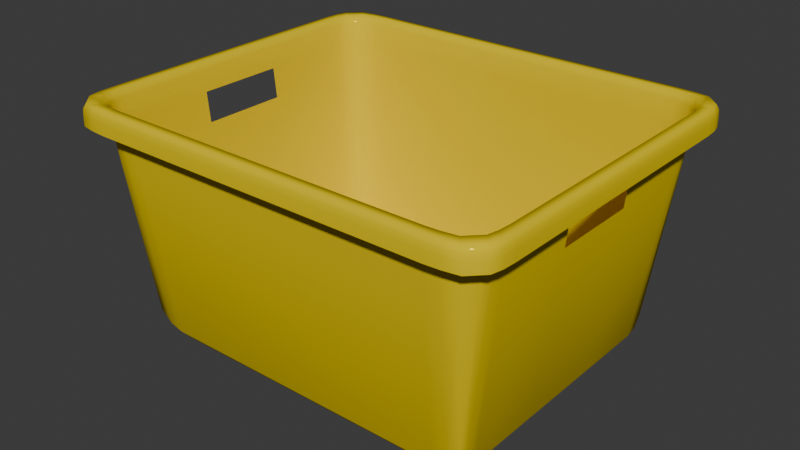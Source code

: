 # Source: BigBucket.blend  (saved by Blender 4.1.24; exported with 4.5.12 LTS)
import bpy
from mathutils import Matrix  # noqa: F401  (used for matrix-valued properties, if any)

bpy.ops.wm.read_factory_settings(use_empty=True)
scene = bpy.context.scene
scene.name = 'Scene'

# ---- collections
col_collection = bpy.data.collections.new('Collection'); scene.collection.children.link(col_collection)

# ---- materials (node trees are filled in below, after node groups)
mat_box_2 = bpy.data.materials.new('Box 2')
mat_box_2.use_transparent_shadow = False

# ---- material node trees
mat_box_2.use_nodes = True; mat_box_2.node_tree.nodes.clear()
_N = mat_box_2.node_tree.nodes; _L = mat_box_2.node_tree.links
n0 = _N.new('ShaderNodeOutputMaterial'); n0.name = 'Material Output'; n0.location = (300, 300)
n1 = _N.new('ShaderNodeBsdfPrincipled'); n1.name = 'Principled BSDF'; n1.location = (10, 300)
n1.distribution = 'GGX'
n1.subsurface_method = 'BURLEY'
n1.inputs[0].default_value = (0.8, 0.5927, 0.0, 1.0)
n1.inputs[1].default_value = 0.02
n1.inputs[2].default_value = 0.1394
n1.inputs[3].default_value = 1.45
n1.inputs[13].default_value = 0.0
n1.inputs[27].default_value = (0.0, 0.0, 0.0, 1.0)
n1.inputs[28].default_value = 1.0
_L.new(n1.outputs[0], n0.inputs[0])
n0.is_active_output = True

# ---- world
world_world = bpy.data.worlds.new('World'); scene.world = world_world
world_world.use_nodes = True; world_world.node_tree.nodes.clear()
_N = world_world.node_tree.nodes; _L = world_world.node_tree.links
n0 = _N.new('ShaderNodeOutputWorld'); n0.name = 'World Output'; n0.location = (300, 300)
n1 = _N.new('ShaderNodeBackground'); n1.name = 'Background'; n1.location = (10, 300)
n1.inputs[0].default_value = (0.05088, 0.05088, 0.05088, 1.0)
_L.new(n1.outputs[0], n0.inputs[0])
n0.is_active_output = True
world_world.color = (0.05088, 0.05088, 0.05088)
world_world.use_sun_shadow = False
world_world.sun_shadow_jitter_overblur = 0.0

# ---- meshes
me_plane_012 = bpy.data.meshes.new('Plane.012')
me_plane_012.from_pydata([(1.282, 0.8487, 0.02543), (1.283, 0.9109, 0.06304), (1.369, 0.8499, 0.06304), (1.2, 0.9119, 0.05158), (1.366, 0.9081, 0.09743), (1.621, 0.9882, 0.8241), (1.634, 0.999, 0.809), (1.626, 0.9029, 0.8241), (1.605, 1.06, 0.8241), (1.618, 1.071, 0.809), (1.639, 0.9126, 0.809), (1.522, 0.9839, 0.8019), (-0.8937, 1.078, 0.8019), (-0.9844, 1.063, 0.8019), (-1.162, -0.9882, 0.8241), (-1.146, -1.06, 0.8241), (-1.159, -1.071, 0.809), (-0.965, 1.162, 0.8241), (-0.976, 1.175, 0.809), (-1.062, 1.146, 0.8241), (1.424, -1.162, 0.8241), (1.52, -1.146, 0.8241), (-1.179, -1.002, 0.7881), (-1.163, -1.075, 0.7881), (-0.9792, 1.179, 0.7881), (-1.077, 1.162, 0.7881), (-0.9796, 1.179, 0.7533), (-0.8829, 1.184, 0.7881), (-1.077, 1.163, 0.7533), (1.438, -1.179, 0.7881), (1.536, -1.162, 0.7881), (1.536, -1.163, 0.7533), (1.638, 1.002, 0.7881), (1.621, 1.075, 0.7881), (1.622, 1.075, 0.7533), (-0.9792, -1.179, 0.7881), (-0.9796, -1.179, 0.7533), (-1.077, -1.162, 0.7881), (-0.8829, -1.184, 0.7881), (1.342, -1.184, 0.7881), (1.438, 1.179, 0.7881), (1.438, 1.179, 0.7533), (1.536, 1.162, 0.7881), (-0.965, -1.162, 0.8241), (-1.062, -1.146, 0.8241), (1.329, -1.168, 0.8241), (1.339, -1.18, 0.809), (1.424, 1.162, 0.8241), (1.329, 1.168, 0.8241), (1.52, 1.146, 0.8241), (1.532, 1.159, 0.809), (-0.8699, 1.168, 0.8241), (-0.9844, -1.063, 0.8019), (-0.8233, 0.8487, 0.02543), (-0.9101, 0.8499, 0.06304), (-0.8245, 0.9109, 0.06304), (-0.9072, 0.9081, 0.09743), (-0.7414, 0.9119, 0.05158), (1.198, 0.8483, 0.01289), (-0.7389, 0.8483, 0.01289), (-0.7389, -0.8483, 0.01289), (1.2, -0.9119, 0.05158), (-0.8233, -0.8487, 0.02543), (-0.9101, -0.8499, 0.06304), (-0.8228, -0.7776, 0.01289), (-0.8245, -0.9109, 0.06304), (-0.9072, -0.9081, 0.09743), (-0.738, -0.7768, 0.0), (-0.8228, 0.7776, 0.01289), (1.342, 1.184, 0.7881), (1.342, 1.185, 0.7533), (1.638, -1.002, 0.7881), (1.621, -1.075, 0.7881), (1.622, -1.075, 0.7533), (-1.179, 1.002, 0.7881), (-1.179, 1.003, 0.7533), (-1.163, 1.075, 0.7881), (-1.185, 0.9157, 0.7533), (-1.163, 1.075, 0.7533), (-1.162, 0.9882, 0.8241), (-1.175, 0.999, 0.809), (-1.146, 1.06, 0.8241), (-1.159, 1.071, 0.809), (-1.168, -0.9029, 0.8241), (-1.078, 0.918, 0.8019), (-1.064, 0.9839, 0.8019), (1.537, -0.918, 0.8019), (1.522, -0.9839, 0.8019), (1.542, 0.8401, 0.8019), (1.621, -0.9882, 0.8241), (1.605, -1.06, 0.8241), (1.618, -1.071, 0.809), (1.282, -0.8487, 0.02543), (1.369, -0.8499, 0.06304), (1.283, -0.9109, 0.06304), (1.366, -0.9081, 0.09743), (1.37, 0.78, 0.05158), (1.263, 1.083, 0.8019), (1.352, -1.078, 0.8019), (1.263, -1.083, 0.8019), (1.443, -1.063, 0.8019), (-1.078, -0.918, 0.8019), (-1.184, 0.9153, 0.7881), (-1.083, 0.8401, 0.8019), (1.542, -0.8401, 0.8019), (1.282, -0.7776, 0.01289), (1.639, -0.9126, 0.809), (-1.083, -0.8401, 0.8019), (-1.168, 0.9029, 0.8241), (-1.18, 0.9126, 0.809), (1.643, -0.9153, 0.7881), (1.643, 0.9153, 0.7881), (-0.9111, 0.78, 0.05158), (-0.9111, -0.78, 0.05158), (1.197, 0.7768, 0.0), (-1.064, -0.9839, 0.8019), (1.537, 0.918, 0.8019), (-1.175, -0.999, 0.809), (1.435, -1.175, 0.809), (1.532, -1.159, 0.809), (-1.074, 1.159, 0.809), (-1.179, -1.003, 0.7533), (-1.163, -1.075, 0.7533), (1.438, -1.179, 0.7533), (1.638, 1.003, 0.7533), (-0.8937, -1.078, 0.8019), (1.443, 1.063, 0.8019), (1.352, 1.078, 0.8019), (-1.074, -1.159, 0.809), (-0.976, -1.175, 0.809), (-0.88, -1.18, 0.809), (1.435, 1.175, 0.809), (1.339, 1.18, 0.809), (-1.077, -1.163, 0.7533), (-0.8833, -1.185, 0.7533), (1.536, 1.163, 0.7533), (-0.8833, 1.185, 0.7533), (-0.8699, -1.168, 0.8241), (-0.88, 1.18, 0.809), (-0.8042, -1.083, 0.8019), (-0.7414, -0.9119, 0.05158), (1.198, -0.8483, 0.01289), (-1.18, -0.9126, 0.809), (1.634, -0.999, 0.809), (-1.185, -0.9157, 0.7533), (1.638, -1.003, 0.7533), (1.643, 0.9157, 0.7533), (-0.8042, 1.083, 0.8019), (1.559, -0.9358, 0.8253), (1.544, -1.003, 0.8253), (-1.105, 0.856, 0.8253), (-1.1, 0.9358, 0.8253), (-1.085, 1.003, 0.8253), (-0.8209, 1.105, 0.8253), (1.28, 1.105, 0.8253), (1.371, 1.1, 0.8253), (1.463, 1.085, 0.8253), (1.28, -1.105, 0.8253), (-0.9118, -1.1, 0.8253), (-1.004, -1.085, 0.8253), (1.463, -1.085, 0.8253), (1.371, -1.1, 0.8253), (-1.004, 1.085, 0.8253), (-0.9118, 1.1, 0.8253), (-1.085, -1.003, 0.8253), (-1.1, -0.9358, 0.8253), (1.544, 1.003, 0.8253), (1.559, 0.9358, 0.8253), (1.643, -0.9157, 0.7533), (-0.738, 0.7768, 0.0), (1.564, 0.856, 0.8253), (1.564, -0.856, 0.8253), (-1.105, -0.856, 0.8253), (-1.184, -0.9153, 0.7881), (1.37, -0.78, 0.05158), (1.282, 0.7776, 0.01289), (1.626, -0.9029, 0.8241), (1.342, -1.185, 0.7533), (1.197, -0.7768, 0.0), (-0.8209, -1.105, 0.8253), (-0.9111, 0.284, 0.05158), (-0.9111, -0.284, 0.05158), (1.564, 0.284, 0.8253), (1.564, -0.284, 0.8253), (-0.738, 0.284, 0.0), (-0.738, -0.284, 0.0), (1.197, 0.284, 0.0), (1.197, -0.284, 0.0), (-1.184, 0.284, 0.7881), (-1.184, -0.284, 0.7881), (-1.185, 0.284, 0.7533), (-1.185, -0.284, 0.7533), (1.282, 0.284, 0.01289), (1.282, -0.284, 0.01289), (1.37, 0.284, 0.05158), (1.37, -0.284, 0.05158), (1.626, 0.284, 0.8241), (1.626, -0.284, 0.8241), (1.639, 0.284, 0.809), (1.639, -0.284, 0.809), (-1.168, 0.284, 0.8241), (-1.168, -0.284, 0.8241), (-1.18, 0.284, 0.809), (-1.18, -0.284, 0.809), (1.643, 0.284, 0.7881), (1.643, -0.284, 0.7881), (1.643, 0.284, 0.7533), (1.643, -0.284, 0.7533), (-0.8228, 0.284, 0.01289), (-0.8228, -0.284, 0.01289), (-1.105, -0.284, 0.8253), (-1.105, 0.284, 0.8253), (-1.083, 0.284, 0.8019), (-1.083, -0.284, 0.8019), (1.542, 0.284, 0.8019), (1.542, -0.284, 0.8019), (-0.976, 1.051, 0.7295), (1.529, 0.8339, 0.7295), (1.345, -1.065, 0.7295), (1.435, -1.051, 0.7295), (1.524, 0.9109, 0.7295), (1.51, 0.9756, 0.7295), (-1.065, -0.9109, 0.7295), (-1.051, -0.9756, 0.7295), (-0.8865, 1.065, 0.7295), (1.345, 1.065, 0.7295), (1.435, 1.051, 0.7295), (-0.8865, -1.065, 0.7295), (-0.976, -1.051, 0.7295), (-0.7978, -1.07, 0.7295), (-1.065, 0.9109, 0.7295), (-1.051, 0.9756, 0.7295), (1.524, -0.9109, 0.7295), (1.51, -0.9756, 0.7295), (1.257, 1.07, 0.7295), (-0.7978, 1.07, 0.7295), (1.257, -1.07, 0.7295), (-1.07, -0.8339, 0.7295), (-1.07, 0.8339, 0.7295), (1.529, -0.8339, 0.7295), (-1.07, 0.284, 0.7295), (-1.07, -0.284, 0.7295), (1.529, 0.284, 0.7295), (1.529, -0.284, 0.7295), (-0.9626, 1.032, 0.6266), (1.508, 0.8241, 0.6266), (1.334, -1.045, 0.6266), (1.421, -1.032, 0.6266), (1.503, 0.8995, 0.6266), (1.491, 0.9624, 0.6266), (-1.045, -0.8995, 0.6266), (-1.032, -0.9624, 0.6266), (-0.875, 1.045, 0.6266), (1.334, 1.045, 0.6266), (1.421, 1.032, 0.6266), (-0.875, -1.045, 0.6266), (-0.9626, -1.032, 0.6266), (-0.7875, -1.049, 0.6266), (-1.045, 0.8995, 0.6266), (-1.032, 0.9624, 0.6266), (1.503, -0.8995, 0.6266), (1.491, -0.9624, 0.6266), (1.246, 1.049, 0.6266), (-0.7875, 1.049, 0.6266), (1.246, -1.049, 0.6266), (-1.049, -0.8241, 0.6266), (-1.049, 0.8241, 0.6266), (1.508, -0.8241, 0.6266), (1.508, 0.284, 0.6266), (1.508, -0.284, 0.6266), (-1.049, 0.284, 0.6266), (-1.049, -0.284, 0.6266)], [], [(0, 175, 114, 58), (0, 58, 3, 1), (56, 259, 244), (0, 1, 4, 2), (253, 1, 3, 262), (55, 252, 263, 57), (0, 2, 96, 175), (248, 2, 4, 249), (49, 50, 9, 8), (5, 8, 9, 6), (161, 20, 45, 157), (5, 6, 10, 7), (63, 250, 265, 113), (248, 245, 96, 2), (167, 5, 7, 170), (94, 95, 247, 246), (55, 56, 244, 252), (66, 256, 251), (165, 14, 83, 172), (44, 128, 16, 15), (14, 15, 16, 117), (258, 54, 112, 266), (14, 117, 142, 83), (72, 30, 119, 91), (17, 19, 120, 18), (37, 23, 16, 128), (17, 18, 138, 51), (166, 8, 5, 167), (81, 82, 120, 19), (20, 21, 119, 118), (152, 81, 19, 162), (20, 118, 46, 45), (22, 173, 142, 117), (22, 117, 16, 23), (37, 133, 122, 23), (22, 23, 122, 121), (76, 78, 28, 25), (22, 121, 144, 173), (24, 27, 138, 18), (24, 18, 120, 25), (42, 135, 34, 33), (24, 25, 28, 26), (76, 25, 120, 82), (24, 26, 136, 27), (29, 39, 46, 118), (29, 118, 119, 30), (3, 57, 263, 262), (29, 30, 31, 123), (209, 64, 113, 181), (29, 123, 177, 39), (32, 111, 10, 6), (32, 6, 9, 33), (72, 73, 31, 30), (32, 33, 34, 124), (42, 33, 9, 50), (32, 124, 146, 111), (35, 37, 128, 129), (35, 129, 130, 38), (35, 38, 134, 36), (35, 36, 133, 37), (39, 38, 130, 46), (39, 177, 134, 38), (40, 42, 50, 131), (40, 131, 132, 69), (40, 69, 70, 41), (40, 41, 135, 42), (160, 21, 20, 161), (157, 45, 137, 179), (43, 137, 130, 129), (43, 129, 128, 44), (45, 46, 130, 137), (158, 43, 44, 159), (154, 48, 47, 155), (47, 48, 132, 131), (47, 131, 50, 49), (48, 51, 138, 132), (253, 254, 4, 1), (61, 264, 257, 140), (65, 140, 257, 255), (65, 255, 256, 66), (249, 4, 254), (94, 246, 264, 61), (53, 68, 112, 54), (93, 174, 267, 260), (53, 54, 56, 55), (95, 261, 247), (53, 55, 57, 59), (53, 59, 169, 68), (58, 114, 169, 59), (58, 59, 57, 3), (141, 61, 140, 60), (141, 60, 67, 178), (62, 65, 66, 63), (62, 63, 113, 64), (62, 64, 67, 60), (62, 60, 140, 65), (69, 132, 138, 27), (69, 27, 136, 70), (71, 72, 91, 143), (71, 143, 106, 110), (71, 110, 168, 145), (71, 145, 73, 72), (74, 76, 82, 80), (74, 80, 109, 102), (74, 102, 77, 75), (74, 75, 78, 76), (51, 48, 154, 153), (151, 79, 81, 152), (79, 108, 109, 80), (79, 80, 82, 81), (258, 259, 56, 54), (93, 260, 261, 95), (148, 89, 90, 149), (89, 176, 106, 143), (89, 143, 91, 90), (92, 94, 61, 141), (92, 141, 178, 105), (92, 105, 174, 93), (92, 93, 95, 94), (86, 104, 171, 148), (86, 148, 149, 87), (13, 85, 152, 162), (84, 103, 150, 151), (84, 151, 152, 85), (11, 126, 156, 166), (97, 147, 153, 154), (127, 97, 154, 155), (127, 155, 156, 126), (115, 52, 159, 164), (99, 157, 179, 139), (125, 139, 179, 158), (125, 158, 159, 52), (98, 100, 160, 161), (98, 161, 157, 99), (12, 13, 162, 163), (12, 163, 153, 147), (101, 115, 164, 165), (101, 165, 172, 107), (116, 11, 166, 167), (116, 167, 170, 88), (162, 19, 17, 163), (171, 176, 89, 148), (155, 47, 49, 156), (150, 108, 79, 151), (164, 15, 14, 165), (137, 43, 158, 179), (90, 91, 119, 21), (163, 17, 51, 153), (149, 90, 21, 160), (159, 44, 15, 164), (166, 156, 49, 8), (189, 203, 142, 173), (189, 173, 144, 191), (172, 83, 201, 210), (197, 176, 171, 183), (213, 107, 172, 210), (215, 183, 171, 104), (193, 105, 178, 187), (243, 239, 267, 269), (193, 195, 174, 105), (269, 267, 174, 195), (201, 83, 142, 203), (205, 110, 106, 199), (205, 207, 168, 110), (271, 181, 113, 265), (209, 185, 67, 64), (192, 193, 187, 186), (114, 186, 184, 169), (197, 199, 106, 176), (68, 169, 184, 208), (68, 208, 180, 112), (111, 146, 206, 204), (111, 204, 198, 10), (63, 66, 251, 250), (108, 200, 202, 109), (112, 180, 270, 266), (7, 10, 198, 196), (245, 268, 194, 96), (175, 96, 194, 192), (175, 192, 186, 114), (88, 170, 182, 214), (103, 212, 211, 150), (196, 182, 170, 7), (150, 211, 200, 108), (102, 188, 190, 77), (102, 109, 202, 188), (88, 214, 242, 217), (187, 178, 67, 185), (213, 241, 237, 107), (86, 232, 239, 104), (11, 221, 226, 126), (86, 87, 233, 232), (84, 230, 238, 103), (223, 251, 256, 228), (84, 85, 231, 230), (99, 139, 229, 236), (125, 227, 229, 139), (221, 249, 254, 226), (125, 52, 228, 227), (97, 234, 235, 147), (127, 225, 234, 97), (100, 87, 149, 160), (127, 126, 226, 225), (12, 224, 216, 13), (12, 147, 235, 224), (101, 222, 223, 115), (101, 107, 237, 222), (116, 220, 221, 11), (116, 88, 217, 220), (98, 218, 219, 100), (98, 99, 236, 218), (103, 238, 240, 212), (217, 242, 268, 245), (215, 104, 239, 243), (241, 271, 265, 237), (232, 260, 267, 239), (115, 223, 228, 52), (232, 233, 261, 260), (230, 258, 266, 238), (180, 181, 271, 270), (230, 231, 259, 258), (236, 229, 257, 264), (227, 255, 257, 229), (216, 244, 259, 231), (227, 228, 256, 255), (234, 262, 263, 235), (225, 253, 262, 234), (13, 216, 231, 85), (225, 226, 254, 253), (224, 252, 244, 216), (224, 235, 263, 252), (222, 250, 251, 223), (222, 237, 265, 250), (220, 248, 249, 221), (220, 217, 245, 248), (218, 246, 247, 219), (218, 236, 264, 246), (240, 241, 213, 212), (214, 215, 243, 242), (202, 203, 189, 188), (188, 189, 191, 190), (201, 200, 211, 210), (197, 183, 182, 196), (212, 213, 210, 211), (182, 183, 215, 214), (194, 195, 193, 192), (198, 199, 197, 196), (268, 269, 195, 194), (208, 209, 181, 180), (200, 201, 203, 202), (204, 205, 199, 198), (206, 207, 205, 204), (184, 185, 209, 208), (186, 187, 185, 184), (100, 219, 233, 87), (238, 266, 270, 240), (219, 247, 261, 233)])
me_plane_012.polygons.foreach_set('use_smooth', [True] * 257)
me_plane_012.materials.append(mat_box_2)
me_plane_012.use_remesh_preserve_volume = False
me_plane_012.use_remesh_preserve_attributes = False
me_plane_012.use_mirror_vertex_groups = False
me_plane_012.update()

# ---- objects
ob_korb_1 = bpy.data.objects.new('Korb 1', me_plane_012)

# ---- transforms, parenting, visibility, modifiers, constraints
ob_korb_1.location = (0.0, 0.0, 0.0)
ob_korb_1.scale = (1.825, 1.825, 3.448)
ob_korb_1.lineart.crease_threshold = 0.0

# ---- collection membership
col_collection.objects.link(ob_korb_1)

# ---- scene / render settings (as saved in the file)
scene.frame_start = 1; scene.frame_end = 250; scene.frame_set(1)
scene.render.engine = 'BLENDER_EEVEE_NEXT'
scene.cycles.sampling_pattern = 'TABULATED_SOBOL'
scene.eevee.ray_tracing_options.trace_max_roughness = 0.0
bpy.context.view_layer.update()

# ---- added for rendering (the .blend has no active camera and no usable light): camera, sun
cam_auto = bpy.data.cameras.new('AutoCamera')
cam_auto.lens = 50.0
cam_auto.sensor_width = 36.0
cam_auto.clip_end = 1000.0
ob_auto_camera = bpy.data.objects.new('AutoCamera', cam_auto)
scene.collection.objects.link(ob_auto_camera)
ob_auto_camera.location = (7.18261, -8.11666, 6.83376)
ob_auto_camera.rotation_euler = (1.09748, -7.21219e-08, 0.694738)
scene.camera = ob_auto_camera
light_auto_sun = bpy.data.lights.new('AutoSun', 'SUN')
light_auto_sun.energy = 3.0
light_auto_sun.angle = 0.0523599
ob_auto_sun = bpy.data.objects.new('AutoSun', light_auto_sun)
scene.collection.objects.link(ob_auto_sun)
ob_auto_sun.rotation_euler = (0.872665, 0.174533, 0.523599)
bpy.context.view_layer.update()
